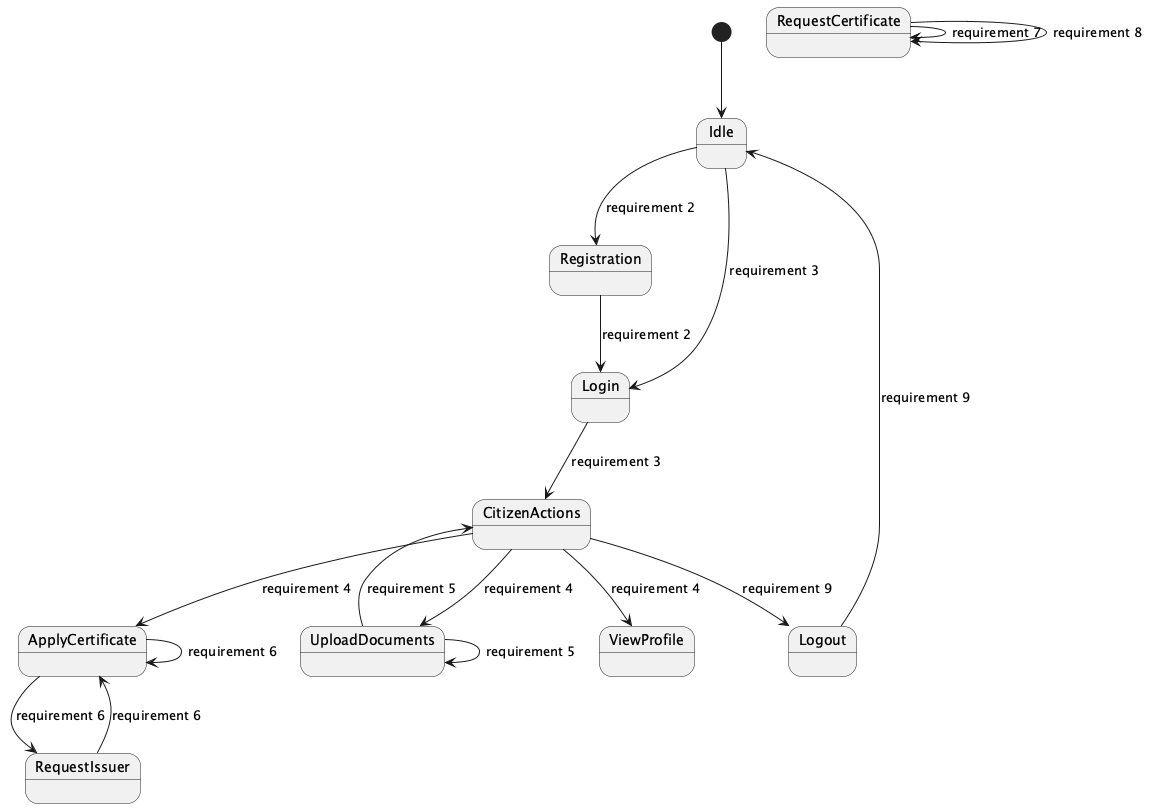

The diagram above was rendered by PlantUML. Its source (embedded in the PNG):
@startuml
[*] --> Idle

state Idle
Idle --> Registration : requirement 2
Idle --> Login : requirement 3
state Registration
Registration --> Login : requirement 2
state Login
Login --> CitizenActions : requirement 3
state CitizenActions
CitizenActions --> UploadDocuments : requirement 4
CitizenActions --> ViewProfile : requirement 4
CitizenActions --> ApplyCertificate : requirement 4
CitizenActions --> Logout : requirement 9

state UploadDocuments
UploadDocuments --> UploadDocuments : requirement 5
UploadDocuments --> CitizenActions : requirement 5

state ApplyCertificate
ApplyCertificate --> ApplyCertificate : requirement 6
ApplyCertificate --> RequestIssuer : requirement 6

state RequestIssuer
RequestIssuer --> ApplyCertificate : requirement 6

state RequestCertificate
RequestCertificate --> RequestCertificate : requirement 7
RequestCertificate --> RequestCertificate : requirement 8

state Logout
Logout --> Idle : requirement 9

@enduml